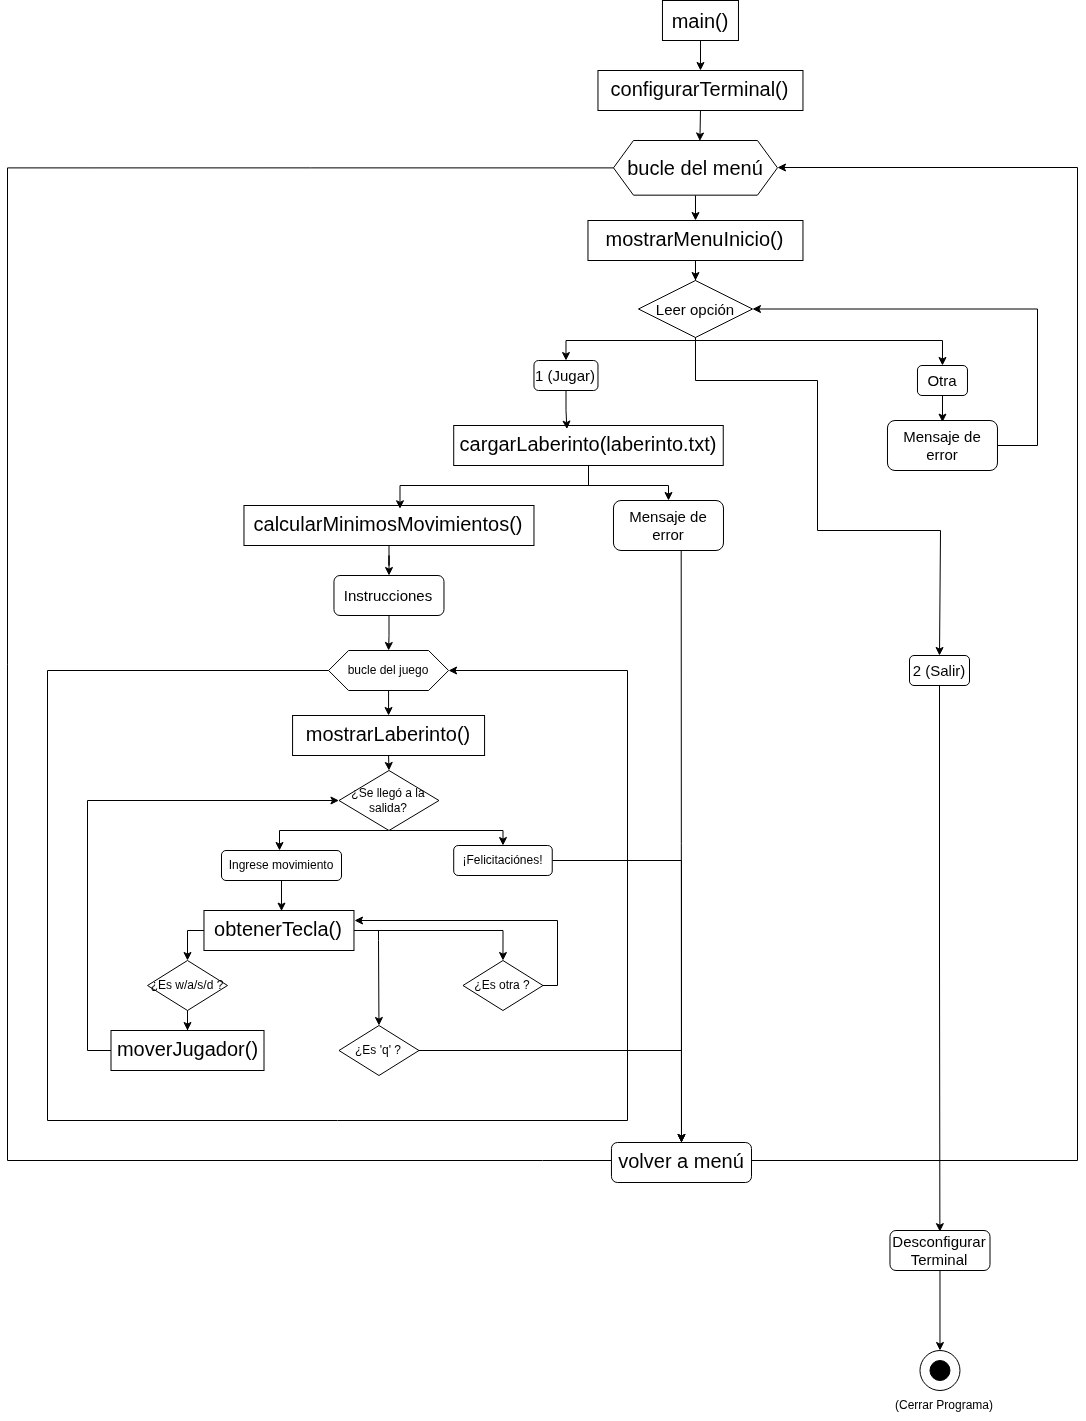

The diagram above was exported from draw.io. Its source (the exported page's mxGraphModel, read from the mxfile embedded in the PNG):
<mxGraphModel dx="3113" dy="1617" grid="1" gridSize="10" guides="1" tooltips="1" connect="1" arrows="1" fold="1" page="1" pageScale="1" pageWidth="827" pageHeight="1169" math="0" shadow="0">
  <root>
    <mxCell id="0" />
    <mxCell id="1" parent="0" />
    <mxCell id="FL_jPBFih2QDfR866bY8-44" edge="1" parent="1" source="FL_jPBFih2QDfR866bY8-1" style="edgeStyle=orthogonalEdgeStyle;rounded=0;orthogonalLoop=1;jettySize=auto;html=1;entryX=0.5;entryY=0;entryDx=0;entryDy=0;" target="FL_jPBFih2QDfR866bY8-2">
      <mxGeometry relative="1" as="geometry" />
    </mxCell>
    <mxCell id="FL_jPBFih2QDfR866bY8-1" parent="1" style="rounded=0;whiteSpace=wrap;html=1;fontFamily=Helvetica;" value="&lt;font style=&quot;font-size: 20px;&quot;&gt;main()&lt;/font&gt;" vertex="1">
      <mxGeometry height="40" width="76" x="794.97" y="60" as="geometry" />
    </mxCell>
    <mxCell id="FL_jPBFih2QDfR866bY8-2" parent="1" style="rounded=0;whiteSpace=wrap;html=1;fontFamily=Helvetica;" value="&lt;div style=&quot;line-height: 19px; white-space: pre;&quot;&gt;&lt;font style=&quot;color: rgb(0, 0, 0); font-size: 20px;&quot;&gt;configurarTerminal()&lt;/font&gt;&lt;/div&gt;" vertex="1">
      <mxGeometry height="40" width="205" x="730.47" y="130" as="geometry" />
    </mxCell>
    <mxCell id="FL_jPBFih2QDfR866bY8-91" edge="1" parent="1" source="FL_jPBFih2QDfR866bY8-3" style="edgeStyle=orthogonalEdgeStyle;rounded=0;orthogonalLoop=1;jettySize=auto;html=1;entryX=0.5;entryY=0;entryDx=0;entryDy=0;" target="FL_jPBFih2QDfR866bY8-54">
      <mxGeometry relative="1" as="geometry">
        <Array as="points">
          <mxPoint x="320" y="990" />
        </Array>
      </mxGeometry>
    </mxCell>
    <mxCell id="FL_jPBFih2QDfR866bY8-92" edge="1" parent="1" source="FL_jPBFih2QDfR866bY8-3" style="edgeStyle=orthogonalEdgeStyle;rounded=0;orthogonalLoop=1;jettySize=auto;html=1;entryX=0.5;entryY=0;entryDx=0;entryDy=0;" target="FL_jPBFih2QDfR866bY8-53">
      <mxGeometry relative="1" as="geometry">
        <Array as="points">
          <mxPoint x="511" y="990" />
          <mxPoint x="511" y="1000" />
          <mxPoint x="512" y="1000" />
        </Array>
      </mxGeometry>
    </mxCell>
    <mxCell id="zdCrkx7zBCpNC5DadUI8-8" edge="1" parent="1" source="FL_jPBFih2QDfR866bY8-3" style="edgeStyle=orthogonalEdgeStyle;rounded=0;orthogonalLoop=1;jettySize=auto;html=1;entryX=0.5;entryY=0;entryDx=0;entryDy=0;" target="zdCrkx7zBCpNC5DadUI8-3">
      <mxGeometry relative="1" as="geometry" />
    </mxCell>
    <mxCell id="FL_jPBFih2QDfR866bY8-3" parent="1" style="rounded=0;whiteSpace=wrap;html=1;fontFamily=Helvetica;" value="&lt;div style=&quot;line-height: 19px; white-space: pre;&quot;&gt;&lt;font style=&quot;color: rgb(0, 0, 0); font-size: 20px;&quot;&gt;obtenerTecla()&lt;/font&gt;&lt;/div&gt;" vertex="1">
      <mxGeometry height="40" width="150" x="336.47" y="970" as="geometry" />
    </mxCell>
    <mxCell id="FL_jPBFih2QDfR866bY8-48" edge="1" parent="1" source="FL_jPBFih2QDfR866bY8-4" style="edgeStyle=orthogonalEdgeStyle;rounded=0;orthogonalLoop=1;jettySize=auto;html=1;exitX=0.5;exitY=1;exitDx=0;exitDy=0;" target="FL_jPBFih2QDfR866bY8-16">
      <mxGeometry relative="1" as="geometry" />
    </mxCell>
    <mxCell id="FL_jPBFih2QDfR866bY8-4" parent="1" style="rounded=0;whiteSpace=wrap;html=1;fontFamily=Helvetica;" value="&lt;div style=&quot;line-height: 19px; white-space: pre;&quot;&gt;&lt;font style=&quot;color: rgb(0, 0, 0); font-size: 20px;&quot;&gt;mostrarMenuInicio()&lt;/font&gt;&lt;/div&gt;" vertex="1">
      <mxGeometry height="40" width="215" x="720.47" y="280" as="geometry" />
    </mxCell>
    <mxCell id="FL_jPBFih2QDfR866bY8-69" edge="1" parent="1" source="FL_jPBFih2QDfR866bY8-6" style="edgeStyle=orthogonalEdgeStyle;rounded=0;orthogonalLoop=1;jettySize=auto;html=1;" target="FL_jPBFih2QDfR866bY8-67">
      <mxGeometry relative="1" as="geometry" />
    </mxCell>
    <mxCell id="FL_jPBFih2QDfR866bY8-6" parent="1" style="rounded=0;whiteSpace=wrap;html=1;fontFamily=Helvetica;" value="&lt;div style=&quot;line-height: 19px; white-space: pre;&quot;&gt;&lt;div style=&quot;line-height: 19px;&quot;&gt;&lt;font style=&quot;color: rgb(0, 0, 0); font-size: 20px;&quot;&gt;cargarLaberinto(laberinto.txt)&lt;/font&gt;&lt;/div&gt;&lt;/div&gt;" vertex="1">
      <mxGeometry height="40" width="269.53" x="586.21" y="485" as="geometry" />
    </mxCell>
    <mxCell id="FL_jPBFih2QDfR866bY8-80" edge="1" parent="1" source="FL_jPBFih2QDfR866bY8-7" style="edgeStyle=orthogonalEdgeStyle;rounded=0;orthogonalLoop=1;jettySize=auto;html=1;exitX=0.5;exitY=1;exitDx=0;exitDy=0;entryX=0.5;entryY=0;entryDx=0;entryDy=0;" target="FL_jPBFih2QDfR866bY8-79">
      <mxGeometry relative="1" as="geometry" />
    </mxCell>
    <mxCell id="FL_jPBFih2QDfR866bY8-7" parent="1" style="rounded=0;whiteSpace=wrap;html=1;fontFamily=Helvetica;" value="&lt;div style=&quot;line-height: 19px; white-space: pre;&quot;&gt;&lt;div style=&quot;line-height: 19px;&quot;&gt;&lt;font style=&quot;color: rgb(0, 0, 0); font-size: 20px;&quot;&gt;mostrarLaberinto()&lt;/font&gt;&lt;/div&gt;&lt;/div&gt;" vertex="1">
      <mxGeometry height="40" width="192" x="425.07000000000005" y="775" as="geometry" />
    </mxCell>
    <mxCell id="FL_jPBFih2QDfR866bY8-84" edge="1" parent="1" source="FL_jPBFih2QDfR866bY8-9" style="edgeStyle=orthogonalEdgeStyle;rounded=0;orthogonalLoop=1;jettySize=auto;html=1;entryX=0;entryY=0.5;entryDx=0;entryDy=0;" target="FL_jPBFih2QDfR866bY8-79">
      <mxGeometry relative="1" as="geometry">
        <Array as="points">
          <mxPoint x="220" y="1110" />
          <mxPoint x="220" y="860" />
        </Array>
      </mxGeometry>
    </mxCell>
    <mxCell id="FL_jPBFih2QDfR866bY8-9" parent="1" style="rounded=0;whiteSpace=wrap;html=1;fontFamily=Helvetica;" value="&lt;div style=&quot;line-height: 19px; white-space: pre;&quot;&gt;&lt;div style=&quot;line-height: 19px;&quot;&gt;&lt;font style=&quot;color: rgb(0, 0, 0); font-size: 20px;&quot;&gt;moverJugador()&lt;/font&gt;&lt;/div&gt;&lt;/div&gt;" vertex="1">
      <mxGeometry height="40" width="153" x="243.50000000000006" y="1090" as="geometry" />
    </mxCell>
    <mxCell id="FL_jPBFih2QDfR866bY8-46" edge="1" parent="1" source="FL_jPBFih2QDfR866bY8-12" style="edgeStyle=orthogonalEdgeStyle;rounded=0;orthogonalLoop=1;jettySize=auto;html=1;exitX=0.5;exitY=1;exitDx=0;exitDy=0;" target="FL_jPBFih2QDfR866bY8-4">
      <mxGeometry relative="1" as="geometry" />
    </mxCell>
    <mxCell id="FL_jPBFih2QDfR866bY8-12" parent="1" style="shape=hexagon;perimeter=hexagonPerimeter2;whiteSpace=wrap;html=1;fixedSize=1;rounded=0;" value="&lt;font style=&quot;font-size: 20px;&quot;&gt;bucle del menú&lt;/font&gt;" vertex="1">
      <mxGeometry height="54.67" width="164" x="745.97" y="200" as="geometry" />
    </mxCell>
    <mxCell id="FL_jPBFih2QDfR866bY8-51" edge="1" parent="1" source="FL_jPBFih2QDfR866bY8-13" style="edgeStyle=orthogonalEdgeStyle;rounded=0;orthogonalLoop=1;jettySize=auto;html=1;exitX=0.5;exitY=1;exitDx=0;exitDy=0;entryX=0.5;entryY=0;entryDx=0;entryDy=0;" target="FL_jPBFih2QDfR866bY8-7">
      <mxGeometry relative="1" as="geometry" />
    </mxCell>
    <mxCell id="FL_jPBFih2QDfR866bY8-13" parent="1" style="shape=hexagon;perimeter=hexagonPerimeter2;whiteSpace=wrap;html=1;fixedSize=1;rounded=0;" value="bucle del juego" vertex="1">
      <mxGeometry height="40" width="120" x="461.07000000000005" y="710" as="geometry" />
    </mxCell>
    <mxCell id="FL_jPBFih2QDfR866bY8-27" edge="1" parent="1" source="FL_jPBFih2QDfR866bY8-16" style="edgeStyle=orthogonalEdgeStyle;rounded=0;orthogonalLoop=1;jettySize=auto;html=1;exitX=0.5;exitY=1;exitDx=0;exitDy=0;entryX=0.5;entryY=0;entryDx=0;entryDy=0;" target="FL_jPBFih2QDfR866bY8-17">
      <mxGeometry relative="1" as="geometry">
        <Array as="points">
          <mxPoint x="828" y="400" />
          <mxPoint x="699" y="400" />
        </Array>
      </mxGeometry>
    </mxCell>
    <mxCell id="FL_jPBFih2QDfR866bY8-30" edge="1" parent="1" style="edgeStyle=orthogonalEdgeStyle;rounded=0;orthogonalLoop=1;jettySize=auto;html=1;entryX=0.5;entryY=0;entryDx=0;entryDy=0;" target="FL_jPBFih2QDfR866bY8-24">
      <mxGeometry relative="1" as="geometry">
        <Array as="points">
          <mxPoint x="1074.97" y="400" />
        </Array>
        <mxPoint x="827.97" y="400" as="sourcePoint" />
      </mxGeometry>
    </mxCell>
    <mxCell id="FL_jPBFih2QDfR866bY8-16" parent="1" style="rhombus;whiteSpace=wrap;html=1;" value="&lt;font style=&quot;font-size: 15px;&quot;&gt;Leer opción&lt;/font&gt;" vertex="1">
      <mxGeometry height="57" width="114" x="770.97" y="340" as="geometry" />
    </mxCell>
    <mxCell id="FL_jPBFih2QDfR866bY8-17" parent="1" style="rounded=1;whiteSpace=wrap;html=1;" value="&lt;font style=&quot;font-size: 15px;&quot;&gt;1 (Jugar)&lt;/font&gt;" vertex="1">
      <mxGeometry height="30" width="64" x="666.47" y="420" as="geometry" />
    </mxCell>
    <mxCell id="FL_jPBFih2QDfR866bY8-18" parent="1" style="rounded=1;whiteSpace=wrap;html=1;" value="&lt;font style=&quot;font-size: 15px;&quot;&gt;2 (Salir)&lt;/font&gt;" vertex="1">
      <mxGeometry height="30" width="60" x="1042" y="715" as="geometry" />
    </mxCell>
    <mxCell id="FL_jPBFih2QDfR866bY8-24" parent="1" style="rounded=1;whiteSpace=wrap;html=1;" value="&lt;span style=&quot;font-size: 15px;&quot;&gt;Otra&lt;/span&gt;" vertex="1">
      <mxGeometry height="30" width="50" x="1049.97" y="425" as="geometry" />
    </mxCell>
    <mxCell id="FL_jPBFih2QDfR866bY8-26" edge="1" parent="1" source="FL_jPBFih2QDfR866bY8-25" style="edgeStyle=orthogonalEdgeStyle;rounded=0;orthogonalLoop=1;jettySize=auto;html=1;entryX=1;entryY=0.5;entryDx=0;entryDy=0;" target="FL_jPBFih2QDfR866bY8-16">
      <mxGeometry relative="1" as="geometry">
        <Array as="points">
          <mxPoint x="1169.97" y="505" />
          <mxPoint x="1169.97" y="368" />
        </Array>
      </mxGeometry>
    </mxCell>
    <mxCell id="FL_jPBFih2QDfR866bY8-25" parent="1" style="rounded=1;whiteSpace=wrap;html=1;" value="&lt;span style=&quot;font-size: 15px;&quot;&gt;Mensaje de error&lt;/span&gt;" vertex="1">
      <mxGeometry height="50" width="110" x="1019.97" y="480" as="geometry" />
    </mxCell>
    <mxCell id="FL_jPBFih2QDfR866bY8-29" edge="1" parent="1" source="FL_jPBFih2QDfR866bY8-16" style="edgeStyle=orthogonalEdgeStyle;rounded=0;orthogonalLoop=1;jettySize=auto;html=1;exitX=0.5;exitY=1;exitDx=0;exitDy=0;entryX=0.5;entryY=0;entryDx=0;entryDy=0;" target="FL_jPBFih2QDfR866bY8-18">
      <mxGeometry relative="1" as="geometry">
        <Array as="points">
          <mxPoint x="828" y="440" />
          <mxPoint x="950" y="440" />
          <mxPoint x="950" y="590" />
          <mxPoint x="1073" y="590" />
        </Array>
        <mxPoint x="819.97" y="440" as="sourcePoint" />
        <mxPoint x="921.97" y="468" as="targetPoint" />
      </mxGeometry>
    </mxCell>
    <mxCell id="FL_jPBFih2QDfR866bY8-31" edge="1" parent="1" source="FL_jPBFih2QDfR866bY8-24" style="edgeStyle=orthogonalEdgeStyle;rounded=0;orthogonalLoop=1;jettySize=auto;html=1;entryX=0.5;entryY=0.033;entryDx=0;entryDy=0;entryPerimeter=0;" target="FL_jPBFih2QDfR866bY8-25">
      <mxGeometry relative="1" as="geometry" />
    </mxCell>
    <mxCell id="FL_jPBFih2QDfR866bY8-34" connectable="0" parent="1" style="group" value="" vertex="1">
      <mxGeometry height="40" width="40" x="1052.48" y="1410" as="geometry" />
    </mxCell>
    <mxCell id="FL_jPBFih2QDfR866bY8-32" parent="FL_jPBFih2QDfR866bY8-34" style="ellipse;whiteSpace=wrap;html=1;aspect=fixed;" value="" vertex="1">
      <mxGeometry height="40" width="40" as="geometry" />
    </mxCell>
    <mxCell id="FL_jPBFih2QDfR866bY8-33" parent="FL_jPBFih2QDfR866bY8-34" style="ellipse;whiteSpace=wrap;html=1;aspect=fixed;labelBackgroundColor=none;fillColor=#000000;" value="" vertex="1">
      <mxGeometry height="20" width="20" x="10" y="10" as="geometry" />
    </mxCell>
    <mxCell id="FL_jPBFih2QDfR866bY8-35" parent="1" style="text;html=1;whiteSpace=wrap;strokeColor=none;fillColor=none;align=center;verticalAlign=middle;rounded=0;" value="(Cerrar Programa)" vertex="1">
      <mxGeometry height="30" width="100" x="1027.48" y="1450" as="geometry" />
    </mxCell>
    <mxCell id="FL_jPBFih2QDfR866bY8-40" edge="1" parent="1" source="FL_jPBFih2QDfR866bY8-12" style="edgeStyle=orthogonalEdgeStyle;rounded=0;orthogonalLoop=1;jettySize=auto;html=1;">
      <mxGeometry relative="1" as="geometry">
        <Array as="points">
          <mxPoint x="140" y="227" />
          <mxPoint x="140" y="1220" />
          <mxPoint x="1210" y="1220" />
          <mxPoint x="1210" y="227" />
        </Array>
        <mxPoint x="909.97" y="227" as="targetPoint" />
      </mxGeometry>
    </mxCell>
    <mxCell id="FL_jPBFih2QDfR866bY8-43" edge="1" parent="1" source="FL_jPBFih2QDfR866bY8-2" style="edgeStyle=orthogonalEdgeStyle;rounded=0;orthogonalLoop=1;jettySize=auto;html=1;exitX=0.5;exitY=1;exitDx=0;exitDy=0;entryX=0.527;entryY=0.009;entryDx=0;entryDy=0;entryPerimeter=0;" target="FL_jPBFih2QDfR866bY8-12">
      <mxGeometry relative="1" as="geometry" />
    </mxCell>
    <mxCell id="FL_jPBFih2QDfR866bY8-45" edge="1" parent="1" source="FL_jPBFih2QDfR866bY8-13" style="edgeStyle=orthogonalEdgeStyle;rounded=0;orthogonalLoop=1;jettySize=auto;html=1;entryX=1;entryY=0.5;entryDx=0;entryDy=0;" target="FL_jPBFih2QDfR866bY8-13">
      <mxGeometry relative="1" as="geometry">
        <Array as="points">
          <mxPoint x="180" y="730" />
          <mxPoint x="180" y="1180" />
          <mxPoint x="760" y="1180" />
          <mxPoint x="760" y="730" />
        </Array>
      </mxGeometry>
    </mxCell>
    <mxCell id="FL_jPBFih2QDfR866bY8-53" parent="1" style="rhombus;whiteSpace=wrap;html=1;" value="¿Es 'q' ?" vertex="1">
      <mxGeometry height="50" width="80" x="471.47" y="1085" as="geometry" />
    </mxCell>
    <mxCell id="FL_jPBFih2QDfR866bY8-93" edge="1" parent="1" source="FL_jPBFih2QDfR866bY8-54" style="edgeStyle=orthogonalEdgeStyle;rounded=0;orthogonalLoop=1;jettySize=auto;html=1;" target="FL_jPBFih2QDfR866bY8-9">
      <mxGeometry relative="1" as="geometry" />
    </mxCell>
    <mxCell id="FL_jPBFih2QDfR866bY8-54" parent="1" style="rhombus;whiteSpace=wrap;html=1;" value="¿Es w/a/s/d ?" vertex="1">
      <mxGeometry height="50" width="80" x="280.00000000000006" y="1020" as="geometry" />
    </mxCell>
    <mxCell id="FL_jPBFih2QDfR866bY8-56" parent="1" style="rounded=1;whiteSpace=wrap;html=1;fontFamily=Helvetica;" value="&lt;div style=&quot;line-height: 19px; white-space: pre;&quot;&gt;&lt;div style=&quot;line-height: 19px;&quot;&gt;&lt;font style=&quot;color: rgb(0, 0, 0); font-size: 20px;&quot;&gt;volver a menú&lt;/font&gt;&lt;/div&gt;&lt;/div&gt;" vertex="1">
      <mxGeometry height="40" width="140.03" x="743.96" y="1202" as="geometry" />
    </mxCell>
    <mxCell id="FL_jPBFih2QDfR866bY8-60" edge="1" parent="1" source="FL_jPBFih2QDfR866bY8-53" style="rounded=0;orthogonalLoop=1;jettySize=auto;html=1;edgeStyle=orthogonalEdgeStyle;" target="FL_jPBFih2QDfR866bY8-56">
      <mxGeometry relative="1" as="geometry" />
    </mxCell>
    <mxCell id="FL_jPBFih2QDfR866bY8-63" edge="1" parent="1" source="FL_jPBFih2QDfR866bY8-61" style="edgeStyle=orthogonalEdgeStyle;rounded=0;orthogonalLoop=1;jettySize=auto;html=1;exitX=0.5;exitY=1;exitDx=0;exitDy=0;entryX=0.5;entryY=0;entryDx=0;entryDy=0;" target="FL_jPBFih2QDfR866bY8-32">
      <mxGeometry relative="1" as="geometry" />
    </mxCell>
    <mxCell id="FL_jPBFih2QDfR866bY8-61" parent="1" style="rounded=1;whiteSpace=wrap;html=1;" value="&lt;font style=&quot;font-size: 15px;&quot;&gt;Desconfigurar Terminal&lt;/font&gt;" vertex="1">
      <mxGeometry height="40" width="100.03" x="1022.47" y="1290" as="geometry" />
    </mxCell>
    <mxCell id="FL_jPBFih2QDfR866bY8-64" edge="1" parent="1" source="FL_jPBFih2QDfR866bY8-18" style="edgeStyle=orthogonalEdgeStyle;rounded=0;orthogonalLoop=1;jettySize=auto;html=1;entryX=0.499;entryY=0.029;entryDx=0;entryDy=0;entryPerimeter=0;" target="FL_jPBFih2QDfR866bY8-61">
      <mxGeometry relative="1" as="geometry" />
    </mxCell>
    <mxCell id="FL_jPBFih2QDfR866bY8-65" edge="1" parent="1" source="FL_jPBFih2QDfR866bY8-17" style="edgeStyle=orthogonalEdgeStyle;rounded=0;orthogonalLoop=1;jettySize=auto;html=1;entryX=0.42;entryY=0.09;entryDx=0;entryDy=0;entryPerimeter=0;" target="FL_jPBFih2QDfR866bY8-6">
      <mxGeometry relative="1" as="geometry" />
    </mxCell>
    <mxCell id="FL_jPBFih2QDfR866bY8-77" edge="1" parent="1" source="FL_jPBFih2QDfR866bY8-5" style="edgeStyle=orthogonalEdgeStyle;rounded=0;orthogonalLoop=1;jettySize=auto;html=1;" target="FL_jPBFih2QDfR866bY8-71">
      <mxGeometry relative="1" as="geometry" />
    </mxCell>
    <mxCell id="FL_jPBFih2QDfR866bY8-5" parent="1" style="rounded=0;whiteSpace=wrap;html=1;fontFamily=Helvetica;fillColor=#FFFFFF;fillStyle=solid;" value="&lt;div style=&quot;line-height: 19px; white-space: pre;&quot;&gt;&lt;div style=&quot;line-height: 19px;&quot;&gt;&lt;font style=&quot;color: rgb(0, 0, 0); font-size: 20px;&quot;&gt;calcularMinimosMovimientos()&lt;/font&gt;&lt;/div&gt;&lt;/div&gt;" vertex="1">
      <mxGeometry height="40" width="290" x="376.47" y="565" as="geometry" />
    </mxCell>
    <mxCell id="FL_jPBFih2QDfR866bY8-68" edge="1" parent="1" style="rounded=0;orthogonalLoop=1;jettySize=auto;html=1;exitX=0.5;exitY=1;exitDx=0;exitDy=0;entryX=0.5;entryY=0;entryDx=0;entryDy=0;" target="FL_jPBFih2QDfR866bY8-56">
      <mxGeometry relative="1" as="geometry">
        <mxPoint x="813.7" y="610" as="sourcePoint" />
        <mxPoint x="814" y="1170" as="targetPoint" />
      </mxGeometry>
    </mxCell>
    <mxCell id="FL_jPBFih2QDfR866bY8-67" parent="1" style="rounded=1;whiteSpace=wrap;html=1;" value="&lt;span style=&quot;font-size: 15px;&quot;&gt;Mensaje de error&lt;/span&gt;" vertex="1">
      <mxGeometry height="50" width="110" x="745.97" y="560" as="geometry" />
    </mxCell>
    <mxCell id="FL_jPBFih2QDfR866bY8-70" edge="1" parent="1" source="FL_jPBFih2QDfR866bY8-6" style="edgeStyle=orthogonalEdgeStyle;rounded=0;orthogonalLoop=1;jettySize=auto;html=1;entryX=0.538;entryY=0.082;entryDx=0;entryDy=0;entryPerimeter=0;" target="FL_jPBFih2QDfR866bY8-5">
      <mxGeometry relative="1" as="geometry" />
    </mxCell>
    <mxCell id="FL_jPBFih2QDfR866bY8-75" edge="1" parent="1" source="FL_jPBFih2QDfR866bY8-71" style="edgeStyle=orthogonalEdgeStyle;rounded=0;orthogonalLoop=1;jettySize=auto;html=1;" target="FL_jPBFih2QDfR866bY8-13">
      <mxGeometry relative="1" as="geometry" />
    </mxCell>
    <mxCell id="FL_jPBFih2QDfR866bY8-71" parent="1" style="rounded=1;whiteSpace=wrap;html=1;" value="&lt;span style=&quot;font-size: 15px;&quot;&gt;Instrucciones&lt;/span&gt;" vertex="1">
      <mxGeometry height="40" width="110" x="466.47" y="635" as="geometry" />
    </mxCell>
    <mxCell id="FL_jPBFih2QDfR866bY8-85" edge="1" parent="1" source="FL_jPBFih2QDfR866bY8-79" style="edgeStyle=orthogonalEdgeStyle;rounded=0;orthogonalLoop=1;jettySize=auto;html=1;entryX=0.5;entryY=0;entryDx=0;entryDy=0;exitX=0.5;exitY=1;exitDx=0;exitDy=0;" target="FL_jPBFih2QDfR866bY8-82">
      <mxGeometry relative="1" as="geometry">
        <Array as="points">
          <mxPoint x="636" y="890" />
        </Array>
      </mxGeometry>
    </mxCell>
    <mxCell id="FL_jPBFih2QDfR866bY8-88" edge="1" parent="1" source="FL_jPBFih2QDfR866bY8-79" style="edgeStyle=orthogonalEdgeStyle;rounded=0;orthogonalLoop=1;jettySize=auto;html=1;exitX=0.5;exitY=1;exitDx=0;exitDy=0;" target="FL_jPBFih2QDfR866bY8-81">
      <mxGeometry relative="1" as="geometry">
        <Array as="points">
          <mxPoint x="412" y="890" />
        </Array>
      </mxGeometry>
    </mxCell>
    <mxCell id="FL_jPBFih2QDfR866bY8-79" parent="1" style="rhombus;whiteSpace=wrap;html=1;" value="¿Se llegó a la salida?" vertex="1">
      <mxGeometry height="60" width="100" x="471.47" y="830" as="geometry" />
    </mxCell>
    <mxCell id="FL_jPBFih2QDfR866bY8-81" parent="1" style="whiteSpace=wrap;html=1;rounded=1;" value="Ingrese movimiento" vertex="1">
      <mxGeometry height="30" width="120" x="354" y="910" as="geometry" />
    </mxCell>
    <mxCell id="FL_jPBFih2QDfR866bY8-87" edge="1" parent="1" source="FL_jPBFih2QDfR866bY8-82" style="edgeStyle=orthogonalEdgeStyle;rounded=0;orthogonalLoop=1;jettySize=auto;html=1;entryX=0.5;entryY=0;entryDx=0;entryDy=0;" target="FL_jPBFih2QDfR866bY8-56">
      <mxGeometry relative="1" as="geometry" />
    </mxCell>
    <mxCell id="FL_jPBFih2QDfR866bY8-82" parent="1" style="whiteSpace=wrap;html=1;rounded=1;" value="¡Felicitaciónes!" vertex="1">
      <mxGeometry height="30" width="98.53" x="586.21" y="905" as="geometry" />
    </mxCell>
    <mxCell id="zdCrkx7zBCpNC5DadUI8-11" edge="1" parent="1" source="zdCrkx7zBCpNC5DadUI8-3" style="edgeStyle=orthogonalEdgeStyle;rounded=0;orthogonalLoop=1;jettySize=auto;html=1;">
      <mxGeometry relative="1" as="geometry">
        <Array as="points">
          <mxPoint x="690" y="1045" />
          <mxPoint x="690" y="980" />
          <mxPoint x="487" y="980" />
        </Array>
        <mxPoint x="487" y="980" as="targetPoint" />
      </mxGeometry>
    </mxCell>
    <mxCell id="zdCrkx7zBCpNC5DadUI8-3" parent="1" style="rhombus;whiteSpace=wrap;html=1;" value="¿Es otra ?" vertex="1">
      <mxGeometry height="50" width="80" x="595.47" y="1020" as="geometry" />
    </mxCell>
    <mxCell id="zdCrkx7zBCpNC5DadUI8-15" edge="1" parent="1" source="FL_jPBFih2QDfR866bY8-81" style="edgeStyle=orthogonalEdgeStyle;rounded=0;orthogonalLoop=1;jettySize=auto;html=1;entryX=0.517;entryY=0.015;entryDx=0;entryDy=0;entryPerimeter=0;" target="FL_jPBFih2QDfR866bY8-3">
      <mxGeometry relative="1" as="geometry" />
    </mxCell>
  </root>
</mxGraphModel>